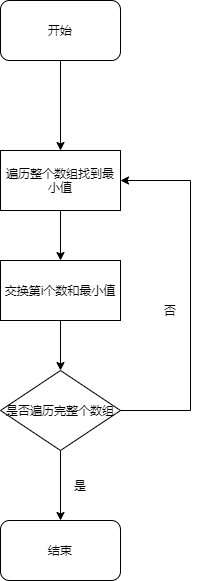

The diagram above was exported from draw.io. Its source (the exported page's mxGraphModel, read from the mxfile embedded in the PNG):
<mxGraphModel dx="990" dy="575" grid="1" gridSize="10" guides="1" tooltips="1" connect="1" arrows="1" fold="1" page="1" pageScale="1" pageWidth="827" pageHeight="1169" math="0" shadow="0">
  <root>
    <mxCell id="0" />
    <mxCell id="1" parent="0" />
    <mxCell id="8" style="edgeStyle=orthogonalEdgeStyle;rounded=0;orthogonalLoop=1;jettySize=auto;html=1;exitX=0.5;exitY=1;exitDx=0;exitDy=0;" parent="1" edge="1">
      <mxGeometry relative="1" as="geometry">
        <mxPoint x="380" y="150" as="sourcePoint" />
        <mxPoint x="380" y="240" as="targetPoint" />
      </mxGeometry>
    </mxCell>
    <mxCell id="9" style="edgeStyle=orthogonalEdgeStyle;rounded=0;orthogonalLoop=1;jettySize=auto;html=1;exitX=0.5;exitY=1;exitDx=0;exitDy=0;entryX=0.5;entryY=0;entryDx=0;entryDy=0;" parent="1" edge="1">
      <mxGeometry relative="1" as="geometry">
        <mxPoint x="380" y="300" as="sourcePoint" />
        <mxPoint x="380" y="350" as="targetPoint" />
      </mxGeometry>
    </mxCell>
    <mxCell id="10" style="edgeStyle=orthogonalEdgeStyle;rounded=0;orthogonalLoop=1;jettySize=auto;html=1;exitX=0.5;exitY=1;exitDx=0;exitDy=0;" parent="1" target="5" edge="1">
      <mxGeometry relative="1" as="geometry">
        <mxPoint x="380" y="410" as="sourcePoint" />
      </mxGeometry>
    </mxCell>
    <mxCell id="11" style="edgeStyle=orthogonalEdgeStyle;rounded=0;orthogonalLoop=1;jettySize=auto;html=1;exitX=0.5;exitY=1;exitDx=0;exitDy=0;entryX=0.5;entryY=0;entryDx=0;entryDy=0;" parent="1" source="5" edge="1">
      <mxGeometry relative="1" as="geometry">
        <mxPoint x="380" y="610" as="targetPoint" />
      </mxGeometry>
    </mxCell>
    <mxCell id="12" style="edgeStyle=orthogonalEdgeStyle;rounded=0;orthogonalLoop=1;jettySize=auto;html=1;exitX=1;exitY=0.5;exitDx=0;exitDy=0;entryX=1;entryY=0.5;entryDx=0;entryDy=0;" parent="1" source="5" target="17" edge="1">
      <mxGeometry relative="1" as="geometry">
        <Array as="points">
          <mxPoint x="510" y="500" />
          <mxPoint x="510" y="270" />
        </Array>
        <mxPoint x="430" y="270" as="targetPoint" />
      </mxGeometry>
    </mxCell>
    <mxCell id="5" value="是否遍历完整个数组" style="rhombus;whiteSpace=wrap;html=1;" parent="1" vertex="1">
      <mxGeometry x="320" y="460" width="120" height="80" as="geometry" />
    </mxCell>
    <mxCell id="13" value="是" style="text;html=1;strokeColor=none;fillColor=none;align=center;verticalAlign=middle;whiteSpace=wrap;rounded=0;" parent="1" vertex="1">
      <mxGeometry x="380" y="565" width="40" height="20" as="geometry" />
    </mxCell>
    <mxCell id="14" value="否" style="text;html=1;strokeColor=none;fillColor=none;align=center;verticalAlign=middle;whiteSpace=wrap;rounded=0;" parent="1" vertex="1">
      <mxGeometry x="470" y="390" width="40" height="20" as="geometry" />
    </mxCell>
    <mxCell id="16" value="开始" style="rounded=1;whiteSpace=wrap;html=1;" vertex="1" parent="1">
      <mxGeometry x="320" y="90" width="120" height="60" as="geometry" />
    </mxCell>
    <mxCell id="17" value="遍历整个数组找到最小值" style="rounded=0;whiteSpace=wrap;html=1;" vertex="1" parent="1">
      <mxGeometry x="320" y="240" width="120" height="60" as="geometry" />
    </mxCell>
    <mxCell id="19" value="交换第i个数和最小值" style="rounded=0;whiteSpace=wrap;html=1;" vertex="1" parent="1">
      <mxGeometry x="320" y="350" width="120" height="60" as="geometry" />
    </mxCell>
    <mxCell id="20" value="结束" style="rounded=1;whiteSpace=wrap;html=1;" vertex="1" parent="1">
      <mxGeometry x="320" y="610" width="120" height="60" as="geometry" />
    </mxCell>
  </root>
</mxGraphModel>